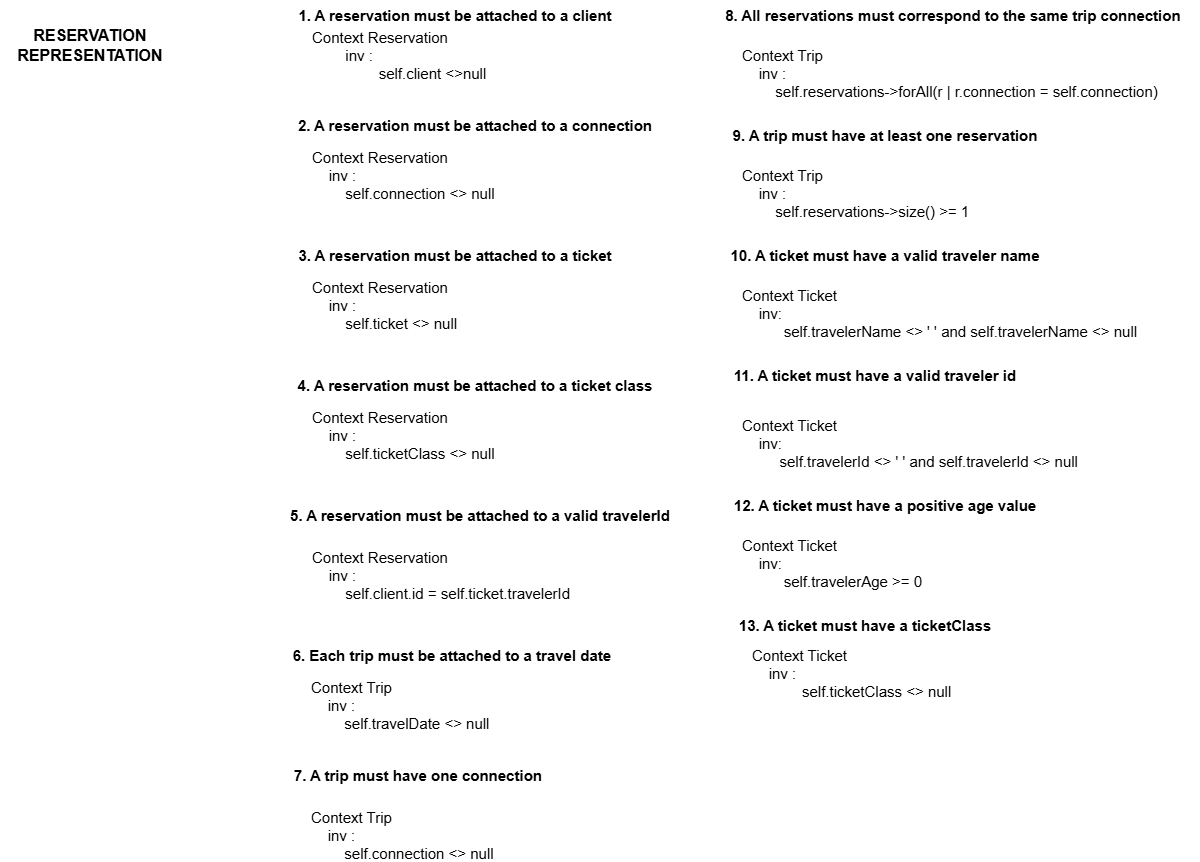

The diagram above was exported from draw.io. Its source (the exported page's mxGraphModel, read from the mxfile embedded in the PNG):
<mxGraphModel dx="1861" dy="730" grid="1" gridSize="10" guides="1" tooltips="1" connect="1" arrows="1" fold="1" page="1" pageScale="1" pageWidth="827" pageHeight="1169" math="0" shadow="0">
  <root>
    <mxCell id="0" />
    <mxCell id="1" parent="0" />
    <mxCell id="sEllIdneA-jK4bUytDdr-2" parent="1" style="text;html=1;whiteSpace=wrap;strokeColor=none;fillColor=none;align=center;verticalAlign=middle;rounded=0;fontStyle=1" value="&lt;font style=&quot;font-size: 15px;&quot;&gt;1. A reservation must be attached to a client&lt;/font&gt;" vertex="1">
      <mxGeometry height="30" width="330" x="20" y="40" as="geometry" />
    </mxCell>
    <mxCell id="sEllIdneA-jK4bUytDdr-3" parent="1" style="text;html=1;whiteSpace=wrap;strokeColor=none;fillColor=none;align=left;verticalAlign=middle;rounded=0;" value="&lt;font style=&quot;font-size: 15px;&quot;&gt;Context Reservation&lt;/font&gt;&lt;div&gt;&lt;font style=&quot;font-size: 15px;&quot;&gt;&amp;nbsp; &amp;nbsp; &amp;nbsp; &amp;nbsp; inv :&amp;nbsp;&lt;/font&gt;&lt;/div&gt;&lt;div&gt;&lt;font style=&quot;font-size: 15px;&quot;&gt;&amp;nbsp; &amp;nbsp; &amp;nbsp; &amp;nbsp; &amp;nbsp; &amp;nbsp; &amp;nbsp; &amp;nbsp; self.client &amp;lt;&amp;gt;null&lt;/font&gt;&lt;/div&gt;" vertex="1">
      <mxGeometry height="30" width="230" x="40" y="80" as="geometry" />
    </mxCell>
    <mxCell id="sEllIdneA-jK4bUytDdr-4" parent="1" style="text;html=1;whiteSpace=wrap;strokeColor=none;fillColor=none;align=center;verticalAlign=middle;rounded=0;fontStyle=1" value="&lt;font style=&quot;font-size: 15px;&quot;&gt;2. A reservation must be attached to a connection&lt;/font&gt;" vertex="1">
      <mxGeometry height="30" width="370" x="20" y="150" as="geometry" />
    </mxCell>
    <mxCell id="sEllIdneA-jK4bUytDdr-5" parent="1" style="text;html=1;whiteSpace=wrap;strokeColor=none;fillColor=none;align=left;verticalAlign=middle;rounded=0;" value="&lt;font face=&quot;Helvetica&quot; style=&quot;font-size: 15px;&quot;&gt;Context Reservation&lt;/font&gt;&lt;div&gt;&lt;font face=&quot;Helvetica&quot; style=&quot;font-size: 15px;&quot;&gt;&amp;nbsp; &amp;nbsp; inv :&lt;br&gt;&amp;nbsp; &amp;nbsp; &amp;nbsp; &amp;nbsp; self.connection &amp;lt;&amp;gt; null&lt;/font&gt;&lt;/div&gt;" vertex="1">
      <mxGeometry height="30" width="290" x="40" y="200" as="geometry" />
    </mxCell>
    <mxCell id="sEllIdneA-jK4bUytDdr-6" parent="1" style="text;html=1;whiteSpace=wrap;strokeColor=none;fillColor=none;align=center;verticalAlign=middle;rounded=0;fontStyle=1" value="&lt;font style=&quot;font-size: 15px;&quot;&gt;3. A reservation must be attached to a ticket&lt;/font&gt;" vertex="1">
      <mxGeometry height="30" width="370" y="280" as="geometry" />
    </mxCell>
    <mxCell id="sEllIdneA-jK4bUytDdr-7" parent="1" style="text;html=1;whiteSpace=wrap;strokeColor=none;fillColor=none;align=center;verticalAlign=middle;rounded=0;fontStyle=1" value="&lt;font style=&quot;font-size: 15px;&quot;&gt;4. A reservation must be attached to a ticket class&lt;/font&gt;" vertex="1">
      <mxGeometry height="30" width="370" x="20" y="410" as="geometry" />
    </mxCell>
    <mxCell id="sEllIdneA-jK4bUytDdr-8" parent="1" style="text;html=1;whiteSpace=wrap;strokeColor=none;fillColor=none;align=left;verticalAlign=middle;rounded=0;" value="&lt;font face=&quot;Helvetica&quot; style=&quot;font-size: 15px;&quot;&gt;Context Reservation&lt;/font&gt;&lt;div&gt;&lt;font face=&quot;Helvetica&quot; style=&quot;font-size: 15px;&quot;&gt;&amp;nbsp; &amp;nbsp; inv :&lt;br&gt;&amp;nbsp; &amp;nbsp; &amp;nbsp; &amp;nbsp; self.ticket &amp;lt;&amp;gt; null&lt;/font&gt;&lt;/div&gt;" vertex="1">
      <mxGeometry height="30" width="290" x="40" y="330" as="geometry" />
    </mxCell>
    <mxCell id="sEllIdneA-jK4bUytDdr-9" parent="1" style="text;html=1;whiteSpace=wrap;strokeColor=none;fillColor=none;align=left;verticalAlign=middle;rounded=0;" value="&lt;font face=&quot;Helvetica&quot; style=&quot;font-size: 15px;&quot;&gt;Context Reservation&lt;/font&gt;&lt;div&gt;&lt;font face=&quot;Helvetica&quot; style=&quot;font-size: 15px;&quot;&gt;&amp;nbsp; &amp;nbsp; inv :&lt;br&gt;&amp;nbsp; &amp;nbsp; &amp;nbsp; &amp;nbsp; self.ticketClass &amp;lt;&amp;gt; null&lt;/font&gt;&lt;/div&gt;" vertex="1">
      <mxGeometry height="30" width="290" x="40" y="460" as="geometry" />
    </mxCell>
    <mxCell id="sEllIdneA-jK4bUytDdr-10" parent="1" style="text;html=1;whiteSpace=wrap;strokeColor=none;fillColor=none;align=center;verticalAlign=middle;rounded=0;fontStyle=1" value="&lt;font style=&quot;font-size: 15px;&quot;&gt;5. A reservation must be attached to a valid travelerId&lt;/font&gt;" vertex="1">
      <mxGeometry height="30" width="460" x="-20" y="540" as="geometry" />
    </mxCell>
    <mxCell id="sEllIdneA-jK4bUytDdr-11" parent="1" style="text;html=1;whiteSpace=wrap;strokeColor=none;fillColor=none;align=left;verticalAlign=middle;rounded=0;" value="&lt;font face=&quot;Helvetica&quot; style=&quot;font-size: 15px;&quot;&gt;Context Reservation&lt;/font&gt;&lt;div&gt;&lt;font face=&quot;Helvetica&quot; style=&quot;font-size: 15px;&quot;&gt;&amp;nbsp; &amp;nbsp; inv :&lt;br&gt;&amp;nbsp; &amp;nbsp; &amp;nbsp; &amp;nbsp; self.client.id = self.ticket.travelerId&lt;/font&gt;&lt;/div&gt;" vertex="1">
      <mxGeometry height="30" width="290" x="40" y="600" as="geometry" />
    </mxCell>
    <mxCell id="sEllIdneA-jK4bUytDdr-12" parent="1" style="text;html=1;whiteSpace=wrap;strokeColor=none;fillColor=none;align=center;verticalAlign=middle;rounded=0;fontStyle=1" value="&lt;font style=&quot;font-size: 15px;&quot;&gt;6. Each trip must be attached to a travel date&amp;nbsp;&lt;/font&gt;" vertex="1">
      <mxGeometry height="30" width="460" x="-46" y="680" as="geometry" />
    </mxCell>
    <mxCell id="sEllIdneA-jK4bUytDdr-13" parent="1" style="text;html=1;whiteSpace=wrap;strokeColor=none;fillColor=none;align=left;verticalAlign=middle;rounded=0;" value="&lt;font face=&quot;Helvetica&quot; style=&quot;font-size: 15px;&quot;&gt;Context Trip&lt;/font&gt;&lt;div&gt;&lt;font face=&quot;Helvetica&quot; style=&quot;font-size: 15px;&quot;&gt;&amp;nbsp; &amp;nbsp; inv :&lt;br&gt;&amp;nbsp; &amp;nbsp; &amp;nbsp; &amp;nbsp; self.travelDate &amp;lt;&amp;gt; null&lt;/font&gt;&lt;/div&gt;" vertex="1">
      <mxGeometry height="30" width="290" x="39" y="730" as="geometry" />
    </mxCell>
    <mxCell id="sEllIdneA-jK4bUytDdr-15" parent="1" style="text;html=1;whiteSpace=wrap;strokeColor=none;fillColor=none;align=center;verticalAlign=middle;rounded=0;fontStyle=1" value="&lt;font style=&quot;font-size: 15px;&quot;&gt;7. A trip must have one connection&amp;nbsp;&lt;/font&gt;" vertex="1">
      <mxGeometry height="30" width="460" x="-80" y="800" as="geometry" />
    </mxCell>
    <mxCell id="sEllIdneA-jK4bUytDdr-16" parent="1" style="text;html=1;whiteSpace=wrap;strokeColor=none;fillColor=none;align=left;verticalAlign=middle;rounded=0;" value="&lt;font face=&quot;Helvetica&quot; style=&quot;font-size: 15px;&quot;&gt;Context Trip&lt;/font&gt;&lt;div&gt;&lt;font face=&quot;Helvetica&quot; style=&quot;font-size: 15px;&quot;&gt;&amp;nbsp; &amp;nbsp; inv :&lt;br&gt;&amp;nbsp; &amp;nbsp; &amp;nbsp; &amp;nbsp; self.connection &amp;lt;&amp;gt; null&lt;/font&gt;&lt;/div&gt;" vertex="1">
      <mxGeometry height="30" width="290" x="39" y="860" as="geometry" />
    </mxCell>
    <mxCell id="sEllIdneA-jK4bUytDdr-17" parent="1" style="text;html=1;whiteSpace=wrap;strokeColor=none;fillColor=none;align=center;verticalAlign=middle;rounded=0;fontStyle=1" value="&lt;font style=&quot;font-size: 15px;&quot;&gt;8. All reservations must correspond to the same trip connection&amp;nbsp;&lt;/font&gt;" vertex="1">
      <mxGeometry height="30" width="490" x="440" y="40" as="geometry" />
    </mxCell>
    <mxCell id="sEllIdneA-jK4bUytDdr-18" parent="1" style="text;whiteSpace=wrap;fontSize=15;" value="Context Trip&#10;    inv :&#10;        self.reservations-&gt;forAll(r | r.connection = self.connection)" vertex="1">
      <mxGeometry height="70" width="440" x="470" y="80" as="geometry" />
    </mxCell>
    <mxCell id="sEllIdneA-jK4bUytDdr-19" parent="1" style="text;html=1;whiteSpace=wrap;strokeColor=none;fillColor=none;align=center;verticalAlign=middle;rounded=0;fontStyle=1" value="&lt;font style=&quot;font-size: 15px;&quot;&gt;9. A trip must have at least one reservation&lt;/font&gt;" vertex="1">
      <mxGeometry height="30" width="490" x="370" y="160" as="geometry" />
    </mxCell>
    <mxCell id="sEllIdneA-jK4bUytDdr-20" parent="1" style="text;whiteSpace=wrap;fontSize=15;" value="Context Trip&#10;    inv :&#10;        self.reservations-&gt;size() &gt;= 1" vertex="1">
      <mxGeometry height="70" width="370" x="470" y="200" as="geometry" />
    </mxCell>
    <mxCell id="sEllIdneA-jK4bUytDdr-21" parent="1" style="text;html=1;whiteSpace=wrap;strokeColor=none;fillColor=none;align=center;verticalAlign=middle;rounded=0;fontStyle=1" value="&lt;font style=&quot;font-size: 15px;&quot;&gt;10. A ticket must have a valid traveler name&lt;/font&gt;" vertex="1">
      <mxGeometry height="30" width="490" x="370" y="280" as="geometry" />
    </mxCell>
    <mxCell id="sEllIdneA-jK4bUytDdr-22" parent="1" style="text;whiteSpace=wrap;fontSize=15;" value="Context Ticket&#10;    inv:&#10;          self.travelerName &lt;&gt; ' ' and self.travelerName &lt;&gt; null" vertex="1">
      <mxGeometry height="50" width="410" x="470" y="320" as="geometry" />
    </mxCell>
    <mxCell id="sEllIdneA-jK4bUytDdr-23" parent="1" style="text;html=1;whiteSpace=wrap;strokeColor=none;fillColor=none;align=center;verticalAlign=middle;rounded=0;fontStyle=1" value="&lt;font style=&quot;font-size: 15px;&quot;&gt;11. A ticket must have a valid traveler id&lt;/font&gt;" vertex="1">
      <mxGeometry height="30" width="490" x="360" y="400" as="geometry" />
    </mxCell>
    <mxCell id="sEllIdneA-jK4bUytDdr-24" parent="1" style="text;whiteSpace=wrap;fontSize=15;" value="Context Ticket&#10;    inv: &#10;         self.travelerId &lt;&gt; ' ' and self.travelerId &lt;&gt; null" vertex="1">
      <mxGeometry height="50" width="460" x="470" y="450" as="geometry" />
    </mxCell>
    <mxCell id="sEllIdneA-jK4bUytDdr-25" parent="1" style="text;html=1;whiteSpace=wrap;strokeColor=none;fillColor=none;align=center;verticalAlign=middle;rounded=0;fontStyle=1" value="&lt;font style=&quot;font-size: 15px;&quot;&gt;12. A ticket must have a positive age value&lt;/font&gt;" vertex="1">
      <mxGeometry height="30" width="490" x="370" y="530" as="geometry" />
    </mxCell>
    <mxCell id="sEllIdneA-jK4bUytDdr-26" parent="1" style="text;whiteSpace=wrap;fontSize=15;" value="Context Ticket&#10;    inv: &#10;          self.travelerAge &gt;= 0" vertex="1">
      <mxGeometry height="50" width="270" x="470" y="570" as="geometry" />
    </mxCell>
    <mxCell id="sEllIdneA-jK4bUytDdr-27" parent="1" style="text;html=1;whiteSpace=wrap;strokeColor=none;fillColor=none;align=center;verticalAlign=middle;rounded=0;fontStyle=1" value="&lt;font style=&quot;font-size: 15px;&quot;&gt;13. A ticket must have a ticketClass&lt;/font&gt;" vertex="1">
      <mxGeometry height="30" width="490" x="350" y="650" as="geometry" />
    </mxCell>
    <mxCell id="sEllIdneA-jK4bUytDdr-28" parent="1" style="text;whiteSpace=wrap;fontSize=15;" value="Context Ticket&#10;    inv :&#10;            self.ticketClass &lt;&gt; null" vertex="1">
      <mxGeometry height="50" width="330" x="480" y="680" as="geometry" />
    </mxCell>
    <mxCell id="pU2nEF1TTmLSKupCGFWo-1" parent="1" style="text;html=1;whiteSpace=wrap;strokeColor=none;fillColor=none;align=center;verticalAlign=middle;rounded=0;" value="&lt;b&gt;&lt;font style=&quot;font-size: 16px;&quot;&gt;RESERVATION REPRESENTATION&lt;/font&gt;&lt;/b&gt;" vertex="1">
      <mxGeometry height="30" width="180" x="-270" y="70" as="geometry" />
    </mxCell>
  </root>
</mxGraphModel>